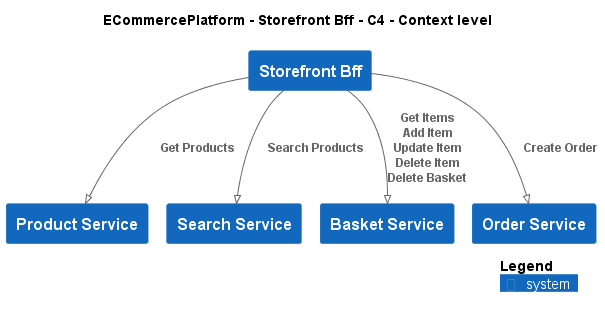

The diagram above was rendered by PlantUML. Its source (embedded in the PNG):
@startuml
!pragma layout smetana
!include ..\..\..\.c4s\C4_Context.puml

AddElementTag("c4interflow:lifecycle:new", $bgColor=green, $fontColor=#ffffff, $borderColor=green, $shadowing="False")
AddElementTag("c4interflow:lifecycle:changed", $bgColor=orange, $fontColor=#ffffff, $borderColor=orange, $shadowing="False")
AddElementTag("c4interflow:lifecycle:removed", $bgColor=red, $fontColor=#ffffff, $borderColor=red, $shadowing="False")

AddRelTag("c4interflow:lifecycle:new", $textColor=green, $lineColor=green)
AddRelTag("c4interflow:lifecycle:changed", $textColor=orange, $lineColor=orange)
AddRelTag("c4interflow:lifecycle:removed", $textColor=red, $lineColor=red)

SHOW_PERSON_PORTRAIT()
LAYOUT_TOP_DOWN()

skinparam linetype polyline

title ECommercePlatform - Storefront Bff - C4 - Context level

System(ECommercePlatform.SoftwareSystems.StorefrontBff, "Storefront Bff", "")
System(ECommercePlatform.SoftwareSystems.ProductService, "Product Service", "")
System(ECommercePlatform.SoftwareSystems.SearchService, "Search Service", "")
System(ECommercePlatform.SoftwareSystems.BasketService, "Basket Service", "")
System(ECommercePlatform.SoftwareSystems.OrderService, "Order Service", "")

Rel(ECommercePlatform.SoftwareSystems.StorefrontBff, ECommercePlatform.SoftwareSystems.ProductService, "Get Products")
Rel(ECommercePlatform.SoftwareSystems.StorefrontBff, ECommercePlatform.SoftwareSystems.SearchService, "Search Products")
Rel(ECommercePlatform.SoftwareSystems.StorefrontBff, ECommercePlatform.SoftwareSystems.BasketService, "Get Items\nAdd Item\nUpdate Item\nDelete Item\nDelete Basket")
Rel(ECommercePlatform.SoftwareSystems.StorefrontBff, ECommercePlatform.SoftwareSystems.OrderService, "Create Order")


SHOW_LEGEND()
@enduml